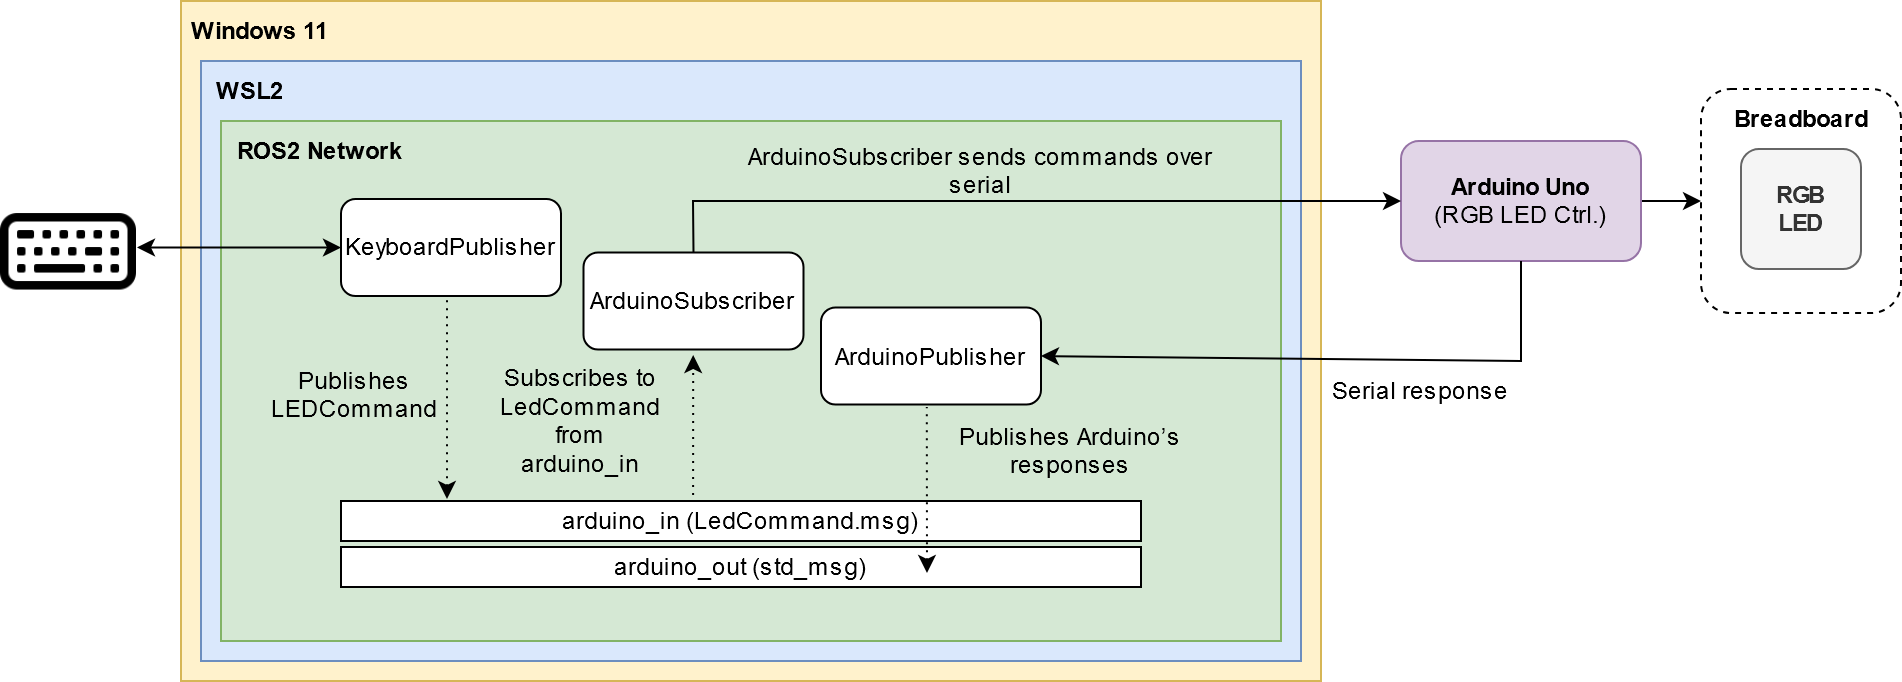

The diagram above was exported from draw.io. Its source (the exported page's mxGraphModel, read from the mxfile embedded in the PNG):
<mxGraphModel dx="1242" dy="746" grid="1" gridSize="10" guides="1" tooltips="1" connect="1" arrows="1" fold="1" page="1" pageScale="1" pageWidth="850" pageHeight="1100" math="0" shadow="0">
  <root>
    <mxCell id="0" />
    <mxCell id="1" parent="0" />
    <mxCell id="2" value="" style="rounded=0;whiteSpace=wrap;html=1;fillColor=#fff2cc;strokeColor=#d6b656;" vertex="1" parent="1">
      <mxGeometry x="330" y="710" width="570" height="340" as="geometry" />
    </mxCell>
    <mxCell id="3" value="" style="rounded=0;whiteSpace=wrap;html=1;fillColor=#dae8fc;strokeColor=#6c8ebf;" vertex="1" parent="1">
      <mxGeometry x="340" y="740" width="550" height="300" as="geometry" />
    </mxCell>
    <mxCell id="4" value="&lt;b&gt;Windows 11&lt;br&gt;&lt;/b&gt;" style="text;html=1;align=center;verticalAlign=middle;whiteSpace=wrap;rounded=0;" vertex="1" parent="1">
      <mxGeometry x="330" y="710" width="80" height="30" as="geometry" />
    </mxCell>
    <mxCell id="5" value="" style="edgeStyle=orthogonalEdgeStyle;rounded=0;orthogonalLoop=1;jettySize=auto;html=1;" edge="1" source="6" target="8" parent="1">
      <mxGeometry relative="1" as="geometry" />
    </mxCell>
    <mxCell id="6" value="&lt;b&gt;WSL2&lt;/b&gt;" style="text;html=1;align=center;verticalAlign=middle;whiteSpace=wrap;rounded=0;" vertex="1" parent="1">
      <mxGeometry x="340" y="740" width="50" height="30" as="geometry" />
    </mxCell>
    <mxCell id="7" value="" style="rounded=0;whiteSpace=wrap;html=1;fillColor=#d5e8d4;strokeColor=#82b366;" vertex="1" parent="1">
      <mxGeometry x="350" y="770" width="530" height="260" as="geometry" />
    </mxCell>
    <mxCell id="8" value="&lt;b&gt;ROS2 Network&lt;br&gt;&lt;/b&gt;" style="text;html=1;align=center;verticalAlign=middle;whiteSpace=wrap;rounded=0;" vertex="1" parent="1">
      <mxGeometry x="350" y="770" width="100" height="30" as="geometry" />
    </mxCell>
    <mxCell id="9" style="edgeStyle=orthogonalEdgeStyle;rounded=0;orthogonalLoop=1;jettySize=auto;html=1;entryX=0;entryY=0.5;entryDx=0;entryDy=0;" edge="1" source="10" target="14" parent="1">
      <mxGeometry relative="1" as="geometry" />
    </mxCell>
    <mxCell id="10" value="&lt;div&gt;&lt;b&gt;Arduino Uno&lt;/b&gt;&lt;/div&gt;&lt;div&gt;(RGB LED Ctrl.)&lt;b&gt;&lt;br&gt;&lt;/b&gt;&lt;/div&gt;" style="rounded=1;whiteSpace=wrap;html=1;fillColor=#e1d5e7;strokeColor=#9673a6;" vertex="1" parent="1">
      <mxGeometry x="940" y="780" width="120" height="60" as="geometry" />
    </mxCell>
    <mxCell id="11" value="KeyboardPublisher" style="rounded=1;whiteSpace=wrap;html=1;" vertex="1" parent="1">
      <mxGeometry x="410" y="809" width="110" height="48.5" as="geometry" />
    </mxCell>
    <mxCell id="12" value="" style="shape=image;html=1;verticalAlign=top;verticalLabelPosition=bottom;labelBackgroundColor=#ffffff;imageAspect=0;aspect=fixed;image=https://cdn1.iconfinder.com/data/icons/bootstrap-vol-3/16/keyboard-128.png;strokeWidth=1;" vertex="1" parent="1">
      <mxGeometry x="240" y="799.25" width="68" height="68" as="geometry" />
    </mxCell>
    <mxCell id="13" value="" style="group" vertex="1" connectable="0" parent="1">
      <mxGeometry x="1090" y="754" width="100" height="112" as="geometry" />
    </mxCell>
    <mxCell id="14" value="" style="rounded=1;whiteSpace=wrap;html=1;fillColor=none;dashed=1;" vertex="1" parent="13">
      <mxGeometry width="100" height="112" as="geometry" />
    </mxCell>
    <mxCell id="15" value="&lt;b&gt;RGB&lt;br&gt;LED&lt;br&gt;&lt;/b&gt;" style="rounded=1;whiteSpace=wrap;html=1;fillColor=#f5f5f5;strokeColor=#666666;fontColor=#333333;" vertex="1" parent="13">
      <mxGeometry x="20" y="30" width="60" height="60" as="geometry" />
    </mxCell>
    <mxCell id="16" value="&lt;b&gt;Breadboard&lt;/b&gt;" style="text;html=1;align=center;verticalAlign=middle;whiteSpace=wrap;rounded=0;" vertex="1" parent="13">
      <mxGeometry x="12.5" width="75" height="30" as="geometry" />
    </mxCell>
    <mxCell id="17" value="ArduinoSubscriber  " style="rounded=1;whiteSpace=wrap;html=1;" vertex="1" parent="1">
      <mxGeometry x="531.25" y="835.75" width="110" height="48.5" as="geometry" />
    </mxCell>
    <mxCell id="18" value="ArduinoPublisher" style="rounded=1;whiteSpace=wrap;html=1;" vertex="1" parent="1">
      <mxGeometry x="650" y="863.25" width="110" height="48.5" as="geometry" />
    </mxCell>
    <mxCell id="19" value="arduino_in (LedCommand.msg)" style="rounded=0;whiteSpace=wrap;html=1;" vertex="1" parent="1">
      <mxGeometry x="410" y="960" width="400" height="20" as="geometry" />
    </mxCell>
    <mxCell id="20" value="arduino_out (std_msg)" style="rounded=0;whiteSpace=wrap;html=1;" vertex="1" parent="1">
      <mxGeometry x="410" y="983" width="400" height="20" as="geometry" />
    </mxCell>
    <mxCell id="21" style="edgeStyle=orthogonalEdgeStyle;rounded=0;orthogonalLoop=1;jettySize=auto;html=1;entryX=0;entryY=0.5;entryDx=0;entryDy=0;startArrow=classic;startFill=1;exitX=1;exitY=0.5;exitDx=0;exitDy=0;" edge="1" source="12" target="11" parent="1">
      <mxGeometry relative="1" as="geometry">
        <mxPoint x="245.03999999999976" y="833.25" as="sourcePoint" />
        <mxPoint x="334.99999999999983" y="833.9100000000001" as="targetPoint" />
      </mxGeometry>
    </mxCell>
    <mxCell id="22" value="" style="endArrow=none;dashed=1;html=1;dashPattern=1 3;strokeWidth=1;rounded=0;endFill=0;startArrow=classic;startFill=1;" edge="1" parent="1">
      <mxGeometry width="50" height="50" relative="1" as="geometry">
        <mxPoint x="703" y="996" as="sourcePoint" />
        <mxPoint x="702.9" y="913" as="targetPoint" />
      </mxGeometry>
    </mxCell>
    <mxCell id="23" value="" style="endArrow=classic;dashed=1;html=1;dashPattern=1 3;strokeWidth=1;rounded=0;exitX=0.738;exitY=1;exitDx=0;exitDy=0;exitPerimeter=0;startArrow=none;startFill=0;endFill=1;" edge="1" parent="1">
      <mxGeometry width="50" height="50" relative="1" as="geometry">
        <mxPoint x="586.0499999999997" y="957" as="sourcePoint" />
        <mxPoint x="586.0899999999999" y="887" as="targetPoint" />
      </mxGeometry>
    </mxCell>
    <mxCell id="24" value="" style="endArrow=none;dashed=1;html=1;dashPattern=1 3;strokeWidth=1;rounded=0;exitX=0.738;exitY=1;exitDx=0;exitDy=0;exitPerimeter=0;startArrow=classic;startFill=1;" edge="1" parent="1">
      <mxGeometry width="50" height="50" relative="1" as="geometry">
        <mxPoint x="463" y="959" as="sourcePoint" />
        <mxPoint x="463" y="857.5" as="targetPoint" />
      </mxGeometry>
    </mxCell>
    <mxCell id="25" value="" style="endArrow=classic;html=1;rounded=0;entryX=0;entryY=0.5;entryDx=0;entryDy=0;exitX=0.5;exitY=0;exitDx=0;exitDy=0;" edge="1" source="17" target="10" parent="1">
      <mxGeometry width="50" height="50" relative="1" as="geometry">
        <mxPoint x="750" y="880" as="sourcePoint" />
        <mxPoint x="800" y="830" as="targetPoint" />
        <Array as="points">
          <mxPoint x="586" y="810" />
        </Array>
      </mxGeometry>
    </mxCell>
    <mxCell id="26" value="ArduinoSubscriber sends commands over serial" style="text;html=1;align=center;verticalAlign=middle;whiteSpace=wrap;rounded=0;" vertex="1" parent="1">
      <mxGeometry x="600" y="780" width="260" height="30" as="geometry" />
    </mxCell>
    <mxCell id="27" value="" style="endArrow=classic;html=1;rounded=0;exitX=0.5;exitY=1;exitDx=0;exitDy=0;entryX=1;entryY=0.5;entryDx=0;entryDy=0;" edge="1" source="10" target="18" parent="1">
      <mxGeometry width="50" height="50" relative="1" as="geometry">
        <mxPoint x="950" y="920" as="sourcePoint" />
        <mxPoint x="1000" y="870" as="targetPoint" />
        <Array as="points">
          <mxPoint x="1000" y="890" />
        </Array>
      </mxGeometry>
    </mxCell>
    <mxCell id="28" value="Serial response" style="text;html=1;align=center;verticalAlign=middle;whiteSpace=wrap;rounded=0;" vertex="1" parent="1">
      <mxGeometry x="900" y="890" width="100" height="30" as="geometry" />
    </mxCell>
    <mxCell id="29" value="Publishes Arduino’s responses" style="text;html=1;align=center;verticalAlign=middle;whiteSpace=wrap;rounded=0;" vertex="1" parent="1">
      <mxGeometry x="710" y="920" width="130" height="30" as="geometry" />
    </mxCell>
    <mxCell id="30" value="Publishes LEDCommand" style="text;html=1;align=center;verticalAlign=middle;whiteSpace=wrap;rounded=0;" vertex="1" parent="1">
      <mxGeometry x="376.75" y="892" width="80" height="30" as="geometry" />
    </mxCell>
    <mxCell id="31" value="&lt;div&gt;Subscribes to LedCommand&lt;/div&gt;&lt;div&gt;from arduino_in&lt;br&gt;&lt;/div&gt;" style="text;html=1;align=center;verticalAlign=middle;whiteSpace=wrap;rounded=0;" vertex="1" parent="1">
      <mxGeometry x="490" y="890" width="80" height="60" as="geometry" />
    </mxCell>
  </root>
</mxGraphModel>